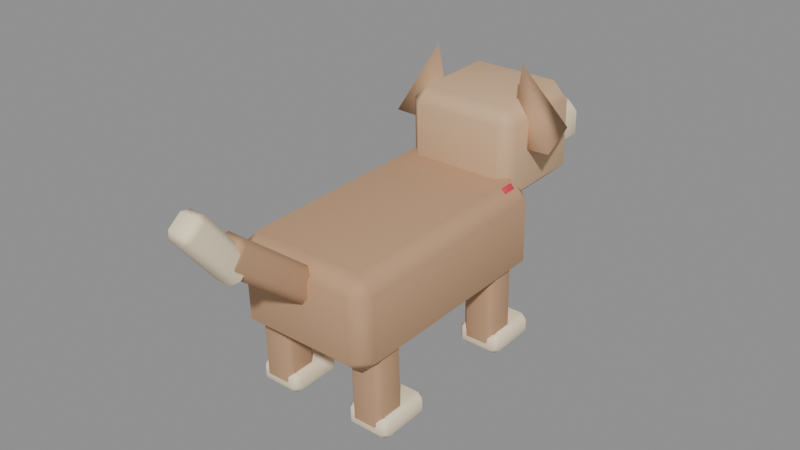 # Source: Dog.blend  (saved by Blender 5.1.30; exported with 4.5.12 LTS)
import bpy
from mathutils import Matrix  # noqa: F401  (used for matrix-valued properties, if any)

bpy.ops.wm.read_factory_settings(use_empty=True)
scene = bpy.context.scene
scene.name = 'Scene'

# ---- materials (node trees are filled in below, after node groups)
mat_material_dog_warmfur = bpy.data.materials.new('Material.Dog.WarmFur')
mat_material_dog_warmfur.diffuse_color = (0.54, 0.32, 0.18, 1.0)
mat_material_dog_creampatch = bpy.data.materials.new('Material.Dog.CreamPatch')
mat_material_dog_creampatch.diffuse_color = (0.95, 0.8, 0.56, 1.0)
mat_material_dog_softfur = bpy.data.materials.new('Material.Dog.SoftFur')
mat_material_dog_softfur.diffuse_color = (0.67, 0.44, 0.26, 1.0)
mat_material_dog_darkdetails = bpy.data.materials.new('Material.Dog.DarkDetails')
mat_material_dog_darkdetails.diffuse_color = (0.06, 0.045, 0.035, 1.0)
mat_material_dog_collarred = bpy.data.materials.new('Material.Dog.CollarRed')
mat_material_dog_collarred.diffuse_color = (0.7, 0.04, 0.08, 1.0)
mat_material_dog_taggold = bpy.data.materials.new('Material.Dog.TagGold')
mat_material_dog_taggold.diffuse_color = (0.95, 0.66, 0.18, 1.0)

# ---- material node trees
mat_material_dog_warmfur.use_nodes = True; mat_material_dog_warmfur.node_tree.nodes.clear()
_N = mat_material_dog_warmfur.node_tree.nodes; _L = mat_material_dog_warmfur.node_tree.links
n0 = _N.new('ShaderNodeBsdfPrincipled'); n0.name = 'Principled BSDF'; n0.location = (-200, 100)
n0.inputs[0].default_value = (0.54, 0.32, 0.18, 1.0)
n0.inputs[2].default_value = 0.86
n1 = _N.new('ShaderNodeOutputMaterial'); n1.name = 'Material Output'; n1.location = (200, 100)
_L.new(n0.outputs[0], n1.inputs[0])
n1.is_active_output = True
mat_material_dog_creampatch.use_nodes = True; mat_material_dog_creampatch.node_tree.nodes.clear()
_N = mat_material_dog_creampatch.node_tree.nodes; _L = mat_material_dog_creampatch.node_tree.links
n0 = _N.new('ShaderNodeBsdfPrincipled'); n0.name = 'Principled BSDF'; n0.location = (-200, 100)
n0.inputs[0].default_value = (0.95, 0.8, 0.56, 1.0)
n0.inputs[2].default_value = 0.86
n1 = _N.new('ShaderNodeOutputMaterial'); n1.name = 'Material Output'; n1.location = (200, 100)
_L.new(n0.outputs[0], n1.inputs[0])
n1.is_active_output = True
mat_material_dog_softfur.use_nodes = True; mat_material_dog_softfur.node_tree.nodes.clear()
_N = mat_material_dog_softfur.node_tree.nodes; _L = mat_material_dog_softfur.node_tree.links
n0 = _N.new('ShaderNodeBsdfPrincipled'); n0.name = 'Principled BSDF'; n0.location = (-200, 100)
n0.inputs[0].default_value = (0.67, 0.44, 0.26, 1.0)
n0.inputs[2].default_value = 0.86
n1 = _N.new('ShaderNodeOutputMaterial'); n1.name = 'Material Output'; n1.location = (200, 100)
_L.new(n0.outputs[0], n1.inputs[0])
n1.is_active_output = True
mat_material_dog_darkdetails.use_nodes = True; mat_material_dog_darkdetails.node_tree.nodes.clear()
_N = mat_material_dog_darkdetails.node_tree.nodes; _L = mat_material_dog_darkdetails.node_tree.links
n0 = _N.new('ShaderNodeBsdfPrincipled'); n0.name = 'Principled BSDF'; n0.location = (-200, 100)
n0.inputs[0].default_value = (0.06, 0.045, 0.035, 1.0)
n0.inputs[2].default_value = 0.86
n1 = _N.new('ShaderNodeOutputMaterial'); n1.name = 'Material Output'; n1.location = (200, 100)
_L.new(n0.outputs[0], n1.inputs[0])
n1.is_active_output = True
mat_material_dog_collarred.use_nodes = True; mat_material_dog_collarred.node_tree.nodes.clear()
_N = mat_material_dog_collarred.node_tree.nodes; _L = mat_material_dog_collarred.node_tree.links
n0 = _N.new('ShaderNodeBsdfPrincipled'); n0.name = 'Principled BSDF'; n0.location = (-200, 100)
n0.inputs[0].default_value = (0.7, 0.04, 0.08, 1.0)
n0.inputs[2].default_value = 0.72
n1 = _N.new('ShaderNodeOutputMaterial'); n1.name = 'Material Output'; n1.location = (200, 100)
_L.new(n0.outputs[0], n1.inputs[0])
n1.is_active_output = True
mat_material_dog_taggold.use_nodes = True; mat_material_dog_taggold.node_tree.nodes.clear()
_N = mat_material_dog_taggold.node_tree.nodes; _L = mat_material_dog_taggold.node_tree.links
n0 = _N.new('ShaderNodeBsdfPrincipled'); n0.name = 'Principled BSDF'; n0.location = (-200, 100)
n0.inputs[0].default_value = (0.95, 0.66, 0.18, 1.0)
n0.inputs[2].default_value = 0.62
n1 = _N.new('ShaderNodeOutputMaterial'); n1.name = 'Material Output'; n1.location = (200, 100)
_L.new(n0.outputs[0], n1.inputs[0])
n1.is_active_output = True

# ---- meshes
me_dog_body_mesh = bpy.data.meshes.new('Dog_Body_Mesh')
me_dog_body_mesh.from_pydata([(-0.21, -0.35, -0.14), (-0.21, -0.35, 0.14), (-0.21, 0.35, -0.14), (-0.21, 0.35, 0.14), (0.21, -0.35, -0.14), (0.21, -0.35, 0.14), (0.21, 0.35, -0.14), (0.21, 0.35, 0.14)], [], [(0, 1, 3, 2), (2, 3, 7, 6), (6, 7, 5, 4), (4, 5, 1, 0), (2, 6, 4, 0), (7, 3, 1, 5)])
_uv = me_dog_body_mesh.uv_layers.new(name='UVMap')
_uv.uv.foreach_set('vector', [0.375, 0.0, 0.625, 0.0, 0.625, 0.25, 0.375, 0.25, 0.375, 0.25, 0.625, 0.25, 0.625, 0.5, 0.375, 0.5, 0.375, 0.5, 0.625, 0.5, 0.625, 0.75, 0.375, 0.75, 0.375, 0.75, 0.625, 0.75, 0.625, 1.0, 0.375, 1.0, 0.125, 0.5, 0.375, 0.5, 0.375, 0.75, 0.125, 0.75, 0.625, 0.5, 0.875, 0.5, 0.875, 0.75, 0.625, 0.75])
me_dog_body_mesh.materials.append(mat_material_dog_warmfur)
me_dog_body_mesh.update()
me_dog_bellypatch_mesh = bpy.data.meshes.new('Dog_BellyPatch_Mesh')
me_dog_bellypatch_mesh.from_pydata([(-0.17, -0.21, -0.0175), (-0.17, -0.21, 0.0175), (-0.17, 0.21, -0.0175), (-0.17, 0.21, 0.0175), (0.17, -0.21, -0.0175), (0.17, -0.21, 0.0175), (0.17, 0.21, -0.0175), (0.17, 0.21, 0.0175)], [], [(0, 1, 3, 2), (2, 3, 7, 6), (6, 7, 5, 4), (4, 5, 1, 0), (2, 6, 4, 0), (7, 3, 1, 5)])
_uv = me_dog_bellypatch_mesh.uv_layers.new(name='UVMap')
_uv.uv.foreach_set('vector', [0.375, 0.0, 0.625, 0.0, 0.625, 0.25, 0.375, 0.25, 0.375, 0.25, 0.625, 0.25, 0.625, 0.5, 0.375, 0.5, 0.375, 0.5, 0.625, 0.5, 0.625, 0.75, 0.375, 0.75, 0.375, 0.75, 0.625, 0.75, 0.625, 1.0, 0.375, 1.0, 0.125, 0.5, 0.375, 0.5, 0.375, 0.75, 0.125, 0.75, 0.625, 0.5, 0.875, 0.5, 0.875, 0.75, 0.625, 0.75])
me_dog_bellypatch_mesh.materials.append(mat_material_dog_creampatch)
me_dog_bellypatch_mesh.update()
me_dog_chestpatch_mesh = bpy.data.meshes.new('Dog_ChestPatch_Mesh')
me_dog_chestpatch_mesh.from_pydata([(-0.14, -0.02, -0.1), (-0.14, -0.02, 0.1), (-0.14, 0.02, -0.1), (-0.14, 0.02, 0.1), (0.14, -0.02, -0.1), (0.14, -0.02, 0.1), (0.14, 0.02, -0.1), (0.14, 0.02, 0.1)], [], [(0, 1, 3, 2), (2, 3, 7, 6), (6, 7, 5, 4), (4, 5, 1, 0), (2, 6, 4, 0), (7, 3, 1, 5)])
_uv = me_dog_chestpatch_mesh.uv_layers.new(name='UVMap')
_uv.uv.foreach_set('vector', [0.375, 0.0, 0.625, 0.0, 0.625, 0.25, 0.375, 0.25, 0.375, 0.25, 0.625, 0.25, 0.625, 0.5, 0.375, 0.5, 0.375, 0.5, 0.625, 0.5, 0.625, 0.75, 0.375, 0.75, 0.375, 0.75, 0.625, 0.75, 0.625, 1.0, 0.375, 1.0, 0.125, 0.5, 0.375, 0.5, 0.375, 0.75, 0.125, 0.75, 0.625, 0.5, 0.875, 0.5, 0.875, 0.75, 0.625, 0.75])
me_dog_chestpatch_mesh.materials.append(mat_material_dog_creampatch)
me_dog_chestpatch_mesh.update()
me_dog_head_mesh = bpy.data.meshes.new('Dog_Head_Mesh')
me_dog_head_mesh.from_pydata([(-0.17, -0.16, -0.14), (-0.17, -0.16, 0.14), (-0.17, 0.16, -0.14), (-0.17, 0.16, 0.14), (0.17, -0.16, -0.14), (0.17, -0.16, 0.14), (0.17, 0.16, -0.14), (0.17, 0.16, 0.14)], [], [(0, 1, 3, 2), (2, 3, 7, 6), (6, 7, 5, 4), (4, 5, 1, 0), (2, 6, 4, 0), (7, 3, 1, 5)])
_uv = me_dog_head_mesh.uv_layers.new(name='UVMap')
_uv.uv.foreach_set('vector', [0.375, 0.0, 0.625, 0.0, 0.625, 0.25, 0.375, 0.25, 0.375, 0.25, 0.625, 0.25, 0.625, 0.5, 0.375, 0.5, 0.375, 0.5, 0.625, 0.5, 0.625, 0.75, 0.375, 0.75, 0.375, 0.75, 0.625, 0.75, 0.625, 1.0, 0.375, 1.0, 0.125, 0.5, 0.375, 0.5, 0.375, 0.75, 0.125, 0.75, 0.625, 0.5, 0.875, 0.5, 0.875, 0.75, 0.625, 0.75])
me_dog_head_mesh.materials.append(mat_material_dog_softfur)
me_dog_head_mesh.update()
me_dog_muzzle_mesh = bpy.data.meshes.new('Dog_Muzzle_Mesh')
me_dog_muzzle_mesh.from_pydata([(-0.11, -0.09, -0.065), (-0.11, -0.09, 0.065), (-0.11, 0.09, -0.065), (-0.11, 0.09, 0.065), (0.11, -0.09, -0.065), (0.11, -0.09, 0.065), (0.11, 0.09, -0.065), (0.11, 0.09, 0.065)], [], [(0, 1, 3, 2), (2, 3, 7, 6), (6, 7, 5, 4), (4, 5, 1, 0), (2, 6, 4, 0), (7, 3, 1, 5)])
_uv = me_dog_muzzle_mesh.uv_layers.new(name='UVMap')
_uv.uv.foreach_set('vector', [0.375, 0.0, 0.625, 0.0, 0.625, 0.25, 0.375, 0.25, 0.375, 0.25, 0.625, 0.25, 0.625, 0.5, 0.375, 0.5, 0.375, 0.5, 0.625, 0.5, 0.625, 0.75, 0.375, 0.75, 0.375, 0.75, 0.625, 0.75, 0.625, 1.0, 0.375, 1.0, 0.125, 0.5, 0.375, 0.5, 0.375, 0.75, 0.125, 0.75, 0.625, 0.5, 0.875, 0.5, 0.875, 0.75, 0.625, 0.75])
me_dog_muzzle_mesh.materials.append(mat_material_dog_creampatch)
me_dog_muzzle_mesh.update()
me_dog_nose_mesh = bpy.data.meshes.new('Dog_Nose_Mesh')
me_dog_nose_mesh.from_pydata([(-0.0375, -0.0225, -0.0275), (-0.0375, -0.0225, 0.0275), (-0.0375, 0.0225, -0.0275), (-0.0375, 0.0225, 0.0275), (0.0375, -0.0225, -0.0275), (0.0375, -0.0225, 0.0275), (0.0375, 0.0225, -0.0275), (0.0375, 0.0225, 0.0275)], [], [(0, 1, 3, 2), (2, 3, 7, 6), (6, 7, 5, 4), (4, 5, 1, 0), (2, 6, 4, 0), (7, 3, 1, 5)])
_uv = me_dog_nose_mesh.uv_layers.new(name='UVMap')
_uv.uv.foreach_set('vector', [0.375, 0.0, 0.625, 0.0, 0.625, 0.25, 0.375, 0.25, 0.375, 0.25, 0.625, 0.25, 0.625, 0.5, 0.375, 0.5, 0.375, 0.5, 0.625, 0.5, 0.625, 0.75, 0.375, 0.75, 0.375, 0.75, 0.625, 0.75, 0.625, 1.0, 0.375, 1.0, 0.125, 0.5, 0.375, 0.5, 0.375, 0.75, 0.125, 0.75, 0.625, 0.5, 0.875, 0.5, 0.875, 0.75, 0.625, 0.75])
me_dog_nose_mesh.materials.append(mat_material_dog_darkdetails)
me_dog_nose_mesh.update()
me_dog_eye_l_mesh = bpy.data.meshes.new('Dog_Eye_L_Mesh')
me_dog_eye_l_mesh.from_pydata([(-0.0225, -0.014, -0.0275), (-0.0225, -0.014, 0.0275), (-0.0225, 0.014, -0.0275), (-0.0225, 0.014, 0.0275), (0.0225, -0.014, -0.0275), (0.0225, -0.014, 0.0275), (0.0225, 0.014, -0.0275), (0.0225, 0.014, 0.0275)], [], [(0, 1, 3, 2), (2, 3, 7, 6), (6, 7, 5, 4), (4, 5, 1, 0), (2, 6, 4, 0), (7, 3, 1, 5)])
_uv = me_dog_eye_l_mesh.uv_layers.new(name='UVMap')
_uv.uv.foreach_set('vector', [0.375, 0.0, 0.625, 0.0, 0.625, 0.25, 0.375, 0.25, 0.375, 0.25, 0.625, 0.25, 0.625, 0.5, 0.375, 0.5, 0.375, 0.5, 0.625, 0.5, 0.625, 0.75, 0.375, 0.75, 0.375, 0.75, 0.625, 0.75, 0.625, 1.0, 0.375, 1.0, 0.125, 0.5, 0.375, 0.5, 0.375, 0.75, 0.125, 0.75, 0.625, 0.5, 0.875, 0.5, 0.875, 0.75, 0.625, 0.75])
me_dog_eye_l_mesh.materials.append(mat_material_dog_darkdetails)
me_dog_eye_l_mesh.update()
me_dog_eye_r_mesh = bpy.data.meshes.new('Dog_Eye_R_Mesh')
me_dog_eye_r_mesh.from_pydata([(-0.0225, -0.014, -0.0275), (-0.0225, -0.014, 0.0275), (-0.0225, 0.014, -0.0275), (-0.0225, 0.014, 0.0275), (0.0225, -0.014, -0.0275), (0.0225, -0.014, 0.0275), (0.0225, 0.014, -0.0275), (0.0225, 0.014, 0.0275)], [], [(0, 1, 3, 2), (2, 3, 7, 6), (6, 7, 5, 4), (4, 5, 1, 0), (2, 6, 4, 0), (7, 3, 1, 5)])
_uv = me_dog_eye_r_mesh.uv_layers.new(name='UVMap')
_uv.uv.foreach_set('vector', [0.375, 0.0, 0.625, 0.0, 0.625, 0.25, 0.375, 0.25, 0.375, 0.25, 0.625, 0.25, 0.625, 0.5, 0.375, 0.5, 0.375, 0.5, 0.625, 0.5, 0.625, 0.75, 0.375, 0.75, 0.375, 0.75, 0.625, 0.75, 0.625, 1.0, 0.375, 1.0, 0.125, 0.5, 0.375, 0.5, 0.375, 0.75, 0.125, 0.75, 0.625, 0.5, 0.875, 0.5, 0.875, 0.75, 0.625, 0.75])
me_dog_eye_r_mesh.materials.append(mat_material_dog_darkdetails)
me_dog_eye_r_mesh.update()
me_dog_ear_l_mesh = bpy.data.meshes.new('Dog_Ear_L_Mesh')
me_dog_ear_l_mesh.from_pydata([(-7.078e-10, 0.095, -0.11), (0.08227, -0.0475, -0.11), (-0.08227, -0.0475, -0.11), (1.221e-17, -1.639e-09, 0.11)], [], [(0, 3, 1), (0, 1, 2), (1, 3, 2), (2, 3, 0)])
_uv = me_dog_ear_l_mesh.uv_layers.new(name='UVMap')
_uv.uv.foreach_set('vector', [0.25, 0.49, 0.25, 0.25, 0.4578, 0.13, 0.75, 0.49, 0.9578, 0.13, 0.5422, 0.13, 0.4578, 0.13, 0.25, 0.25, 0.04215, 0.13, 0.04215, 0.13, 0.25, 0.25, 0.25, 0.49])
me_dog_ear_l_mesh.materials.append(mat_material_dog_warmfur)
me_dog_ear_l_mesh.update()
me_dog_ear_r_mesh = bpy.data.meshes.new('Dog_Ear_R_Mesh')
me_dog_ear_r_mesh.from_pydata([(7.078e-10, 0.095, -0.11), (0.08227, -0.0475, -0.11), (-0.08227, -0.0475, -0.11), (-1.221e-17, -1.639e-09, 0.11)], [], [(0, 3, 1), (0, 1, 2), (1, 3, 2), (2, 3, 0)])
_uv = me_dog_ear_r_mesh.uv_layers.new(name='UVMap')
_uv.uv.foreach_set('vector', [0.25, 0.49, 0.25, 0.25, 0.4578, 0.13, 0.75, 0.49, 0.9578, 0.13, 0.5422, 0.13, 0.4578, 0.13, 0.25, 0.25, 0.04215, 0.13, 0.04215, 0.13, 0.25, 0.25, 0.25, 0.49])
me_dog_ear_r_mesh.materials.append(mat_material_dog_warmfur)
me_dog_ear_r_mesh.update()
me_dog_leg_fl_mesh = bpy.data.meshes.new('Dog_Leg_FL_Mesh')
me_dog_leg_fl_mesh.from_pydata([(-0.05, -0.05, -0.15), (-0.05, -0.05, 0.15), (-0.05, 0.05, -0.15), (-0.05, 0.05, 0.15), (0.05, -0.05, -0.15), (0.05, -0.05, 0.15), (0.05, 0.05, -0.15), (0.05, 0.05, 0.15)], [], [(0, 1, 3, 2), (2, 3, 7, 6), (6, 7, 5, 4), (4, 5, 1, 0), (2, 6, 4, 0), (7, 3, 1, 5)])
_uv = me_dog_leg_fl_mesh.uv_layers.new(name='UVMap')
_uv.uv.foreach_set('vector', [0.375, 0.0, 0.625, 0.0, 0.625, 0.25, 0.375, 0.25, 0.375, 0.25, 0.625, 0.25, 0.625, 0.5, 0.375, 0.5, 0.375, 0.5, 0.625, 0.5, 0.625, 0.75, 0.375, 0.75, 0.375, 0.75, 0.625, 0.75, 0.625, 1.0, 0.375, 1.0, 0.125, 0.5, 0.375, 0.5, 0.375, 0.75, 0.125, 0.75, 0.625, 0.5, 0.875, 0.5, 0.875, 0.75, 0.625, 0.75])
me_dog_leg_fl_mesh.materials.append(mat_material_dog_warmfur)
me_dog_leg_fl_mesh.update()
me_dog_paw_fl_mesh = bpy.data.meshes.new('Dog_Paw_FL_Mesh')
me_dog_paw_fl_mesh.from_pydata([(-0.065, -0.08, -0.035), (-0.065, -0.08, 0.035), (-0.065, 0.08, -0.035), (-0.065, 0.08, 0.035), (0.065, -0.08, -0.035), (0.065, -0.08, 0.035), (0.065, 0.08, -0.035), (0.065, 0.08, 0.035)], [], [(0, 1, 3, 2), (2, 3, 7, 6), (6, 7, 5, 4), (4, 5, 1, 0), (2, 6, 4, 0), (7, 3, 1, 5)])
_uv = me_dog_paw_fl_mesh.uv_layers.new(name='UVMap')
_uv.uv.foreach_set('vector', [0.375, 0.0, 0.625, 0.0, 0.625, 0.25, 0.375, 0.25, 0.375, 0.25, 0.625, 0.25, 0.625, 0.5, 0.375, 0.5, 0.375, 0.5, 0.625, 0.5, 0.625, 0.75, 0.375, 0.75, 0.375, 0.75, 0.625, 0.75, 0.625, 1.0, 0.375, 1.0, 0.125, 0.5, 0.375, 0.5, 0.375, 0.75, 0.125, 0.75, 0.625, 0.5, 0.875, 0.5, 0.875, 0.75, 0.625, 0.75])
me_dog_paw_fl_mesh.materials.append(mat_material_dog_creampatch)
me_dog_paw_fl_mesh.update()
me_dog_leg_fr_mesh = bpy.data.meshes.new('Dog_Leg_FR_Mesh')
me_dog_leg_fr_mesh.from_pydata([(-0.05, -0.05, -0.15), (-0.05, -0.05, 0.15), (-0.05, 0.05, -0.15), (-0.05, 0.05, 0.15), (0.05, -0.05, -0.15), (0.05, -0.05, 0.15), (0.05, 0.05, -0.15), (0.05, 0.05, 0.15)], [], [(0, 1, 3, 2), (2, 3, 7, 6), (6, 7, 5, 4), (4, 5, 1, 0), (2, 6, 4, 0), (7, 3, 1, 5)])
_uv = me_dog_leg_fr_mesh.uv_layers.new(name='UVMap')
_uv.uv.foreach_set('vector', [0.375, 0.0, 0.625, 0.0, 0.625, 0.25, 0.375, 0.25, 0.375, 0.25, 0.625, 0.25, 0.625, 0.5, 0.375, 0.5, 0.375, 0.5, 0.625, 0.5, 0.625, 0.75, 0.375, 0.75, 0.375, 0.75, 0.625, 0.75, 0.625, 1.0, 0.375, 1.0, 0.125, 0.5, 0.375, 0.5, 0.375, 0.75, 0.125, 0.75, 0.625, 0.5, 0.875, 0.5, 0.875, 0.75, 0.625, 0.75])
me_dog_leg_fr_mesh.materials.append(mat_material_dog_warmfur)
me_dog_leg_fr_mesh.update()
me_dog_paw_fr_mesh = bpy.data.meshes.new('Dog_Paw_FR_Mesh')
me_dog_paw_fr_mesh.from_pydata([(-0.065, -0.08, -0.035), (-0.065, -0.08, 0.035), (-0.065, 0.08, -0.035), (-0.065, 0.08, 0.035), (0.065, -0.08, -0.035), (0.065, -0.08, 0.035), (0.065, 0.08, -0.035), (0.065, 0.08, 0.035)], [], [(0, 1, 3, 2), (2, 3, 7, 6), (6, 7, 5, 4), (4, 5, 1, 0), (2, 6, 4, 0), (7, 3, 1, 5)])
_uv = me_dog_paw_fr_mesh.uv_layers.new(name='UVMap')
_uv.uv.foreach_set('vector', [0.375, 0.0, 0.625, 0.0, 0.625, 0.25, 0.375, 0.25, 0.375, 0.25, 0.625, 0.25, 0.625, 0.5, 0.375, 0.5, 0.375, 0.5, 0.625, 0.5, 0.625, 0.75, 0.375, 0.75, 0.375, 0.75, 0.625, 0.75, 0.625, 1.0, 0.375, 1.0, 0.125, 0.5, 0.375, 0.5, 0.375, 0.75, 0.125, 0.75, 0.625, 0.5, 0.875, 0.5, 0.875, 0.75, 0.625, 0.75])
me_dog_paw_fr_mesh.materials.append(mat_material_dog_creampatch)
me_dog_paw_fr_mesh.update()
me_dog_leg_rl_mesh = bpy.data.meshes.new('Dog_Leg_RL_Mesh')
me_dog_leg_rl_mesh.from_pydata([(-0.05, -0.05, -0.15), (-0.05, -0.05, 0.15), (-0.05, 0.05, -0.15), (-0.05, 0.05, 0.15), (0.05, -0.05, -0.15), (0.05, -0.05, 0.15), (0.05, 0.05, -0.15), (0.05, 0.05, 0.15)], [], [(0, 1, 3, 2), (2, 3, 7, 6), (6, 7, 5, 4), (4, 5, 1, 0), (2, 6, 4, 0), (7, 3, 1, 5)])
_uv = me_dog_leg_rl_mesh.uv_layers.new(name='UVMap')
_uv.uv.foreach_set('vector', [0.375, 0.0, 0.625, 0.0, 0.625, 0.25, 0.375, 0.25, 0.375, 0.25, 0.625, 0.25, 0.625, 0.5, 0.375, 0.5, 0.375, 0.5, 0.625, 0.5, 0.625, 0.75, 0.375, 0.75, 0.375, 0.75, 0.625, 0.75, 0.625, 1.0, 0.375, 1.0, 0.125, 0.5, 0.375, 0.5, 0.375, 0.75, 0.125, 0.75, 0.625, 0.5, 0.875, 0.5, 0.875, 0.75, 0.625, 0.75])
me_dog_leg_rl_mesh.materials.append(mat_material_dog_warmfur)
me_dog_leg_rl_mesh.update()
me_dog_paw_rl_mesh = bpy.data.meshes.new('Dog_Paw_RL_Mesh')
me_dog_paw_rl_mesh.from_pydata([(-0.065, -0.08, -0.035), (-0.065, -0.08, 0.035), (-0.065, 0.08, -0.035), (-0.065, 0.08, 0.035), (0.065, -0.08, -0.035), (0.065, -0.08, 0.035), (0.065, 0.08, -0.035), (0.065, 0.08, 0.035)], [], [(0, 1, 3, 2), (2, 3, 7, 6), (6, 7, 5, 4), (4, 5, 1, 0), (2, 6, 4, 0), (7, 3, 1, 5)])
_uv = me_dog_paw_rl_mesh.uv_layers.new(name='UVMap')
_uv.uv.foreach_set('vector', [0.375, 0.0, 0.625, 0.0, 0.625, 0.25, 0.375, 0.25, 0.375, 0.25, 0.625, 0.25, 0.625, 0.5, 0.375, 0.5, 0.375, 0.5, 0.625, 0.5, 0.625, 0.75, 0.375, 0.75, 0.375, 0.75, 0.625, 0.75, 0.625, 1.0, 0.375, 1.0, 0.125, 0.5, 0.375, 0.5, 0.375, 0.75, 0.125, 0.75, 0.625, 0.5, 0.875, 0.5, 0.875, 0.75, 0.625, 0.75])
me_dog_paw_rl_mesh.materials.append(mat_material_dog_creampatch)
me_dog_paw_rl_mesh.update()
me_dog_leg_rr_mesh = bpy.data.meshes.new('Dog_Leg_RR_Mesh')
me_dog_leg_rr_mesh.from_pydata([(-0.05, -0.05, -0.15), (-0.05, -0.05, 0.15), (-0.05, 0.05, -0.15), (-0.05, 0.05, 0.15), (0.05, -0.05, -0.15), (0.05, -0.05, 0.15), (0.05, 0.05, -0.15), (0.05, 0.05, 0.15)], [], [(0, 1, 3, 2), (2, 3, 7, 6), (6, 7, 5, 4), (4, 5, 1, 0), (2, 6, 4, 0), (7, 3, 1, 5)])
_uv = me_dog_leg_rr_mesh.uv_layers.new(name='UVMap')
_uv.uv.foreach_set('vector', [0.375, 0.0, 0.625, 0.0, 0.625, 0.25, 0.375, 0.25, 0.375, 0.25, 0.625, 0.25, 0.625, 0.5, 0.375, 0.5, 0.375, 0.5, 0.625, 0.5, 0.625, 0.75, 0.375, 0.75, 0.375, 0.75, 0.625, 0.75, 0.625, 1.0, 0.375, 1.0, 0.125, 0.5, 0.375, 0.5, 0.375, 0.75, 0.125, 0.75, 0.625, 0.5, 0.875, 0.5, 0.875, 0.75, 0.625, 0.75])
me_dog_leg_rr_mesh.materials.append(mat_material_dog_warmfur)
me_dog_leg_rr_mesh.update()
me_dog_paw_rr_mesh = bpy.data.meshes.new('Dog_Paw_RR_Mesh')
me_dog_paw_rr_mesh.from_pydata([(-0.065, -0.08, -0.035), (-0.065, -0.08, 0.035), (-0.065, 0.08, -0.035), (-0.065, 0.08, 0.035), (0.065, -0.08, -0.035), (0.065, -0.08, 0.035), (0.065, 0.08, -0.035), (0.065, 0.08, 0.035)], [], [(0, 1, 3, 2), (2, 3, 7, 6), (6, 7, 5, 4), (4, 5, 1, 0), (2, 6, 4, 0), (7, 3, 1, 5)])
_uv = me_dog_paw_rr_mesh.uv_layers.new(name='UVMap')
_uv.uv.foreach_set('vector', [0.375, 0.0, 0.625, 0.0, 0.625, 0.25, 0.375, 0.25, 0.375, 0.25, 0.625, 0.25, 0.625, 0.5, 0.375, 0.5, 0.375, 0.5, 0.625, 0.5, 0.625, 0.75, 0.375, 0.75, 0.375, 0.75, 0.625, 0.75, 0.625, 1.0, 0.375, 1.0, 0.125, 0.5, 0.375, 0.5, 0.375, 0.75, 0.125, 0.75, 0.625, 0.5, 0.875, 0.5, 0.875, 0.75, 0.625, 0.75])
me_dog_paw_rr_mesh.materials.append(mat_material_dog_creampatch)
me_dog_paw_rr_mesh.update()
me_dog_tail_base_mesh = bpy.data.meshes.new('Dog_Tail_Base_Mesh')
me_dog_tail_base_mesh.from_pydata([(-0.045, -0.17, -0.045), (-0.045, -0.17, 0.045), (-0.045, 0.17, -0.045), (-0.045, 0.17, 0.045), (0.045, -0.17, -0.045), (0.045, -0.17, 0.045), (0.045, 0.17, -0.045), (0.045, 0.17, 0.045)], [], [(0, 1, 3, 2), (2, 3, 7, 6), (6, 7, 5, 4), (4, 5, 1, 0), (2, 6, 4, 0), (7, 3, 1, 5)])
_uv = me_dog_tail_base_mesh.uv_layers.new(name='UVMap')
_uv.uv.foreach_set('vector', [0.375, 0.0, 0.625, 0.0, 0.625, 0.25, 0.375, 0.25, 0.375, 0.25, 0.625, 0.25, 0.625, 0.5, 0.375, 0.5, 0.375, 0.5, 0.625, 0.5, 0.625, 0.75, 0.375, 0.75, 0.375, 0.75, 0.625, 0.75, 0.625, 1.0, 0.375, 1.0, 0.125, 0.5, 0.375, 0.5, 0.375, 0.75, 0.125, 0.75, 0.625, 0.5, 0.875, 0.5, 0.875, 0.75, 0.625, 0.75])
me_dog_tail_base_mesh.materials.append(mat_material_dog_warmfur)
me_dog_tail_base_mesh.update()
me_dog_tail_tip_mesh = bpy.data.meshes.new('Dog_Tail_Tip_Mesh')
me_dog_tail_tip_mesh.from_pydata([(-0.04, -0.11, -0.04), (-0.04, -0.11, 0.04), (-0.04, 0.11, -0.04), (-0.04, 0.11, 0.04), (0.04, -0.11, -0.04), (0.04, -0.11, 0.04), (0.04, 0.11, -0.04), (0.04, 0.11, 0.04)], [], [(0, 1, 3, 2), (2, 3, 7, 6), (6, 7, 5, 4), (4, 5, 1, 0), (2, 6, 4, 0), (7, 3, 1, 5)])
_uv = me_dog_tail_tip_mesh.uv_layers.new(name='UVMap')
_uv.uv.foreach_set('vector', [0.375, 0.0, 0.625, 0.0, 0.625, 0.25, 0.375, 0.25, 0.375, 0.25, 0.625, 0.25, 0.625, 0.5, 0.375, 0.5, 0.375, 0.5, 0.625, 0.5, 0.625, 0.75, 0.375, 0.75, 0.375, 0.75, 0.625, 0.75, 0.625, 1.0, 0.375, 1.0, 0.125, 0.5, 0.375, 0.5, 0.375, 0.75, 0.125, 0.75, 0.625, 0.5, 0.875, 0.5, 0.875, 0.75, 0.625, 0.75])
me_dog_tail_tip_mesh.materials.append(mat_material_dog_creampatch)
me_dog_tail_tip_mesh.update()
me_dog_collar_mesh = bpy.data.meshes.new('Dog_Collar_Mesh')
me_dog_collar_mesh.from_pydata([(-0.18, -0.0325, -0.0275), (-0.18, -0.0325, 0.0275), (-0.18, 0.0325, -0.0275), (-0.18, 0.0325, 0.0275), (0.18, -0.0325, -0.0275), (0.18, -0.0325, 0.0275), (0.18, 0.0325, -0.0275), (0.18, 0.0325, 0.0275)], [], [(0, 1, 3, 2), (2, 3, 7, 6), (6, 7, 5, 4), (4, 5, 1, 0), (2, 6, 4, 0), (7, 3, 1, 5)])
_uv = me_dog_collar_mesh.uv_layers.new(name='UVMap')
_uv.uv.foreach_set('vector', [0.375, 0.0, 0.625, 0.0, 0.625, 0.25, 0.375, 0.25, 0.375, 0.25, 0.625, 0.25, 0.625, 0.5, 0.375, 0.5, 0.375, 0.5, 0.625, 0.5, 0.625, 0.75, 0.375, 0.75, 0.375, 0.75, 0.625, 0.75, 0.625, 1.0, 0.375, 1.0, 0.125, 0.5, 0.375, 0.5, 0.375, 0.75, 0.125, 0.75, 0.625, 0.5, 0.875, 0.5, 0.875, 0.75, 0.625, 0.75])
me_dog_collar_mesh.materials.append(mat_material_dog_collarred)
me_dog_collar_mesh.update()
me_dog_tag_mesh = bpy.data.meshes.new('Dog_Tag_Mesh')
me_dog_tag_mesh.from_pydata([(0.0, 0.035, -0.009), (0.0, 0.035, 0.009), (0.02057, 0.02832, -0.009), (0.02057, 0.02832, 0.009), (0.03329, 0.01082, -0.009), (0.03329, 0.01082, 0.009), (0.03329, -0.01082, -0.009), (0.03329, -0.01082, 0.009), (0.02057, -0.02832, -0.009), (0.02057, -0.02832, 0.009), (0.0, -0.035, -0.009), (0.0, -0.035, 0.009), (-0.02057, -0.02832, -0.009), (-0.02057, -0.02832, 0.009), (-0.03329, -0.01082, -0.009), (-0.03329, -0.01082, 0.009), (-0.03329, 0.01082, -0.009), (-0.03329, 0.01082, 0.009), (-0.02057, 0.02832, -0.009), (-0.02057, 0.02832, 0.009)], [], [(0, 1, 3, 2), (2, 3, 5, 4), (4, 5, 7, 6), (6, 7, 9, 8), (8, 9, 11, 10), (10, 11, 13, 12), (12, 13, 15, 14), (14, 15, 17, 16), (3, 1, 19, 17, 15, 13, 11, 9, 7, 5), (16, 17, 19, 18), (18, 19, 1, 0), (0, 2, 4, 6, 8, 10, 12, 14, 16, 18)])
_uv = me_dog_tag_mesh.uv_layers.new(name='UVMap')
_uv.uv.foreach_set('vector', [1.0, 0.5, 1.0, 1.0, 0.9, 1.0, 0.9, 0.5, 0.9, 0.5, 0.9, 1.0, 0.8, 1.0, 0.8, 0.5, 0.8, 0.5, 0.8, 1.0, 0.7, 1.0, 0.7, 0.5, 0.7, 0.5, 0.7, 1.0, 0.6, 1.0, 0.6, 0.5, 0.6, 0.5, 0.6, 1.0, 0.5, 1.0, 0.5, 0.5, 0.5, 0.5, 0.5, 1.0, 0.4, 1.0, 0.4, 0.5, 0.4, 0.5, 0.4, 1.0, 0.3, 1.0, 0.3, 0.5, 0.3, 0.5, 0.3, 1.0, 0.2, 1.0, 0.2, 0.5, 0.3911, 0.4442, 0.25, 0.49, 0.1089, 0.4442, 0.02175, 0.3242, 0.02175, 0.1758, 0.1089, 0.05584, 0.25, 0.01, 0.3911, 0.05584, 0.4783, 0.1758, 0.4783, 0.3242, 0.2, 0.5, 0.2, 1.0, 0.1, 1.0, 0.1, 0.5, 0.1, 0.5, 0.1, 1.0, -7.451e-08, 1.0, -7.451e-08, 0.5, 0.75, 0.49, 0.8911, 0.4442, 0.9783, 0.3242, 0.9783, 0.1758, 0.8911, 0.05584, 0.75, 0.01, 0.6089, 0.05584, 0.5217, 0.1758, 0.5217, 0.3242, 0.6089, 0.4442])
me_dog_tag_mesh.materials.append(mat_material_dog_taggold)
me_dog_tag_mesh.update()

# ---- objects
ob_dog_root = bpy.data.objects.new('Dog_Root', None)
ob_dog_body = bpy.data.objects.new('Dog_Body', me_dog_body_mesh)
ob_dog_bellypatch = bpy.data.objects.new('Dog_BellyPatch', me_dog_bellypatch_mesh)
ob_dog_chestpatch = bpy.data.objects.new('Dog_ChestPatch', me_dog_chestpatch_mesh)
ob_dog_head = bpy.data.objects.new('Dog_Head', me_dog_head_mesh)
ob_dog_muzzle = bpy.data.objects.new('Dog_Muzzle', me_dog_muzzle_mesh)
ob_dog_nose = bpy.data.objects.new('Dog_Nose', me_dog_nose_mesh)
ob_dog_eye_l = bpy.data.objects.new('Dog_Eye_L', me_dog_eye_l_mesh)
ob_dog_eye_r = bpy.data.objects.new('Dog_Eye_R', me_dog_eye_r_mesh)
ob_dog_ear_l = bpy.data.objects.new('Dog_Ear_L', me_dog_ear_l_mesh)
ob_dog_ear_r = bpy.data.objects.new('Dog_Ear_R', me_dog_ear_r_mesh)
ob_dog_leg_fl = bpy.data.objects.new('Dog_Leg_FL', me_dog_leg_fl_mesh)
ob_dog_paw_fl = bpy.data.objects.new('Dog_Paw_FL', me_dog_paw_fl_mesh)
ob_dog_leg_fr = bpy.data.objects.new('Dog_Leg_FR', me_dog_leg_fr_mesh)
ob_dog_paw_fr = bpy.data.objects.new('Dog_Paw_FR', me_dog_paw_fr_mesh)
ob_dog_leg_rl = bpy.data.objects.new('Dog_Leg_RL', me_dog_leg_rl_mesh)
ob_dog_paw_rl = bpy.data.objects.new('Dog_Paw_RL', me_dog_paw_rl_mesh)
ob_dog_leg_rr = bpy.data.objects.new('Dog_Leg_RR', me_dog_leg_rr_mesh)
ob_dog_paw_rr = bpy.data.objects.new('Dog_Paw_RR', me_dog_paw_rr_mesh)
ob_dog_tail_base = bpy.data.objects.new('Dog_Tail_Base', me_dog_tail_base_mesh)
ob_dog_tail_tip = bpy.data.objects.new('Dog_Tail_Tip', me_dog_tail_tip_mesh)
ob_dog_collar = bpy.data.objects.new('Dog_Collar', me_dog_collar_mesh)
ob_dog_tag = bpy.data.objects.new('Dog_Tag', me_dog_tag_mesh)

# ---- transforms, parenting, visibility, modifiers, constraints
ob_dog_root.location = (0.0, 0.0, 0.015)
ob_dog_root.rotation_euler = (0.03, 0.0, 0.0)
ob_dog_root.empty_display_size = 0.2
ob_dog_body.parent = ob_dog_root
ob_dog_body.location = (0.0, 0.0, 0.34)
_m = ob_dog_body.modifiers.new('Dog_Body_SoftBevel', 'BEVEL')
_m.width = 0.05
_m.width_pct = 0.05
_m = ob_dog_body.modifiers.new('Dog_Body_WeightedNormals', 'WEIGHTED_NORMAL')
ob_dog_bellypatch.parent = ob_dog_root
ob_dog_bellypatch.location = (0.0, 0.12, 0.275)
_m = ob_dog_bellypatch.modifiers.new('Dog_BellyPatch_SoftBevel', 'BEVEL')
_m.width = 0.025
_m.width_pct = 0.025
_m = ob_dog_bellypatch.modifiers.new('Dog_BellyPatch_WeightedNormals', 'WEIGHTED_NORMAL')
ob_dog_chestpatch.parent = ob_dog_root
ob_dog_chestpatch.location = (0.0, 0.36, 0.37)
_m = ob_dog_chestpatch.modifiers.new('Dog_ChestPatch_SoftBevel', 'BEVEL')
_m.width = 0.02
_m.width_pct = 0.02
_m = ob_dog_chestpatch.modifiers.new('Dog_ChestPatch_WeightedNormals', 'WEIGHTED_NORMAL')
ob_dog_head.parent = ob_dog_root
ob_dog_head.location = (0.0, 0.43, 0.53)
_m = ob_dog_head.modifiers.new('Dog_Head_SoftBevel', 'BEVEL')
_m.width = 0.045
_m.width_pct = 0.045
_m = ob_dog_head.modifiers.new('Dog_Head_WeightedNormals', 'WEIGHTED_NORMAL')
ob_dog_muzzle.parent = ob_dog_root
ob_dog_muzzle.location = (0.0, 0.64, 0.49)
_m = ob_dog_muzzle.modifiers.new('Dog_Muzzle_SoftBevel', 'BEVEL')
_m.width = 0.03
_m.width_pct = 0.03
_m = ob_dog_muzzle.modifiers.new('Dog_Muzzle_WeightedNormals', 'WEIGHTED_NORMAL')
ob_dog_nose.parent = ob_dog_root
ob_dog_nose.location = (0.0, 0.745, 0.52)
_m = ob_dog_nose.modifiers.new('Dog_Nose_SoftBevel', 'BEVEL')
_m.width = 0.018
_m.width_pct = 0.018
_m = ob_dog_nose.modifiers.new('Dog_Nose_WeightedNormals', 'WEIGHTED_NORMAL')
ob_dog_eye_l.parent = ob_dog_root
ob_dog_eye_l.location = (-0.095, 0.56, 0.59)
_m = ob_dog_eye_l.modifiers.new('Dog_Eye_L_SoftBevel', 'BEVEL')
_m.width = 0.01
_m.width_pct = 0.01
_m = ob_dog_eye_l.modifiers.new('Dog_Eye_L_WeightedNormals', 'WEIGHTED_NORMAL')
ob_dog_eye_r.parent = ob_dog_root
ob_dog_eye_r.location = (0.095, 0.56, 0.59)
_m = ob_dog_eye_r.modifiers.new('Dog_Eye_R_SoftBevel', 'BEVEL')
_m.width = 0.01
_m.width_pct = 0.01
_m = ob_dog_eye_r.modifiers.new('Dog_Eye_R_WeightedNormals', 'WEIGHTED_NORMAL')
ob_dog_ear_l.parent = ob_dog_root
ob_dog_ear_l.location = (-0.16, 0.39, 0.66)
ob_dog_ear_l.rotation_euler = (0.18, 0.18, 0.28)
_m = ob_dog_ear_l.modifiers.new('Dog_Ear_L_WeightedNormals', 'WEIGHTED_NORMAL')
ob_dog_ear_r.parent = ob_dog_root
ob_dog_ear_r.location = (0.16, 0.39, 0.66)
ob_dog_ear_r.rotation_euler = (0.18, -0.18, -0.28)
_m = ob_dog_ear_r.modifiers.new('Dog_Ear_R_WeightedNormals', 'WEIGHTED_NORMAL')
ob_dog_leg_fl.parent = ob_dog_root
ob_dog_leg_fl.location = (-0.15, 0.22, 0.17)
_m = ob_dog_leg_fl.modifiers.new('Dog_Leg_FL_SoftBevel', 'BEVEL')
_m.width = 0.02
_m.width_pct = 0.02
_m = ob_dog_leg_fl.modifiers.new('Dog_Leg_FL_WeightedNormals', 'WEIGHTED_NORMAL')
ob_dog_paw_fl.parent = ob_dog_root
ob_dog_paw_fl.location = (-0.15, 0.255, 0.035)
_m = ob_dog_paw_fl.modifiers.new('Dog_Paw_FL_SoftBevel', 'BEVEL')
_m.width = 0.018
_m.width_pct = 0.018
_m = ob_dog_paw_fl.modifiers.new('Dog_Paw_FL_WeightedNormals', 'WEIGHTED_NORMAL')
ob_dog_leg_fr.parent = ob_dog_root
ob_dog_leg_fr.location = (0.15, 0.22, 0.17)
_m = ob_dog_leg_fr.modifiers.new('Dog_Leg_FR_SoftBevel', 'BEVEL')
_m.width = 0.02
_m.width_pct = 0.02
_m = ob_dog_leg_fr.modifiers.new('Dog_Leg_FR_WeightedNormals', 'WEIGHTED_NORMAL')
ob_dog_paw_fr.parent = ob_dog_root
ob_dog_paw_fr.location = (0.15, 0.255, 0.035)
_m = ob_dog_paw_fr.modifiers.new('Dog_Paw_FR_SoftBevel', 'BEVEL')
_m.width = 0.018
_m.width_pct = 0.018
_m = ob_dog_paw_fr.modifiers.new('Dog_Paw_FR_WeightedNormals', 'WEIGHTED_NORMAL')
ob_dog_leg_rl.parent = ob_dog_root
ob_dog_leg_rl.location = (-0.15, -0.24, 0.17)
_m = ob_dog_leg_rl.modifiers.new('Dog_Leg_RL_SoftBevel', 'BEVEL')
_m.width = 0.02
_m.width_pct = 0.02
_m = ob_dog_leg_rl.modifiers.new('Dog_Leg_RL_WeightedNormals', 'WEIGHTED_NORMAL')
ob_dog_paw_rl.parent = ob_dog_root
ob_dog_paw_rl.location = (-0.15, -0.205, 0.035)
_m = ob_dog_paw_rl.modifiers.new('Dog_Paw_RL_SoftBevel', 'BEVEL')
_m.width = 0.018
_m.width_pct = 0.018
_m = ob_dog_paw_rl.modifiers.new('Dog_Paw_RL_WeightedNormals', 'WEIGHTED_NORMAL')
ob_dog_leg_rr.parent = ob_dog_root
ob_dog_leg_rr.location = (0.15, -0.24, 0.17)
_m = ob_dog_leg_rr.modifiers.new('Dog_Leg_RR_SoftBevel', 'BEVEL')
_m.width = 0.02
_m.width_pct = 0.02
_m = ob_dog_leg_rr.modifiers.new('Dog_Leg_RR_WeightedNormals', 'WEIGHTED_NORMAL')
ob_dog_paw_rr.parent = ob_dog_root
ob_dog_paw_rr.location = (0.15, -0.205, 0.035)
_m = ob_dog_paw_rr.modifiers.new('Dog_Paw_RR_SoftBevel', 'BEVEL')
_m.width = 0.018
_m.width_pct = 0.018
_m = ob_dog_paw_rr.modifiers.new('Dog_Paw_RR_WeightedNormals', 'WEIGHTED_NORMAL')
ob_dog_tail_base.parent = ob_dog_root
ob_dog_tail_base.location = (0.0, -0.42, 0.48)
ob_dog_tail_base.rotation_euler = (-0.7, 0.0, 0.0)
_m = ob_dog_tail_base.modifiers.new('Dog_Tail_Base_SoftBevel', 'BEVEL')
_m.width = 0.02
_m.width_pct = 0.02
_m = ob_dog_tail_base.modifiers.new('Dog_Tail_Base_WeightedNormals', 'WEIGHTED_NORMAL')
ob_dog_tail_tip.parent = ob_dog_root
ob_dog_tail_tip.location = (0.0, -0.58, 0.61)
ob_dog_tail_tip.rotation_euler = (-0.92, 0.0, 0.0)
_m = ob_dog_tail_tip.modifiers.new('Dog_Tail_Tip_SoftBevel', 'BEVEL')
_m.width = 0.018
_m.width_pct = 0.018
_m = ob_dog_tail_tip.modifiers.new('Dog_Tail_Tip_WeightedNormals', 'WEIGHTED_NORMAL')
ob_dog_collar.parent = ob_dog_root
ob_dog_collar.location = (0.0, 0.27, 0.445)
_m = ob_dog_collar.modifiers.new('Dog_Collar_SoftBevel', 'BEVEL')
_m.width = 0.012
_m.width_pct = 0.012
_m = ob_dog_collar.modifiers.new('Dog_Collar_WeightedNormals', 'WEIGHTED_NORMAL')
ob_dog_tag.parent = ob_dog_root
ob_dog_tag.location = (0.0, 0.325, 0.39)
ob_dog_tag.rotation_euler = (1.571, 0.0, 0.0)
_m = ob_dog_tag.modifiers.new('Dog_Tag_SoftBevel', 'BEVEL')
_m.width = 0.012
_m.width_pct = 0.012
_m = ob_dog_tag.modifiers.new('Dog_Tag_WeightedNormals', 'WEIGHTED_NORMAL')

# ---- collection membership
scene.collection.objects.link(ob_dog_root)
scene.collection.objects.link(ob_dog_body)
scene.collection.objects.link(ob_dog_bellypatch)
scene.collection.objects.link(ob_dog_chestpatch)
scene.collection.objects.link(ob_dog_head)
scene.collection.objects.link(ob_dog_muzzle)
scene.collection.objects.link(ob_dog_nose)
scene.collection.objects.link(ob_dog_eye_l)
scene.collection.objects.link(ob_dog_eye_r)
scene.collection.objects.link(ob_dog_ear_l)
scene.collection.objects.link(ob_dog_ear_r)
scene.collection.objects.link(ob_dog_leg_fl)
scene.collection.objects.link(ob_dog_paw_fl)
scene.collection.objects.link(ob_dog_leg_fr)
scene.collection.objects.link(ob_dog_paw_fr)
scene.collection.objects.link(ob_dog_leg_rl)
scene.collection.objects.link(ob_dog_paw_rl)
scene.collection.objects.link(ob_dog_leg_rr)
scene.collection.objects.link(ob_dog_paw_rr)
scene.collection.objects.link(ob_dog_tail_base)
scene.collection.objects.link(ob_dog_tail_tip)
scene.collection.objects.link(ob_dog_collar)
scene.collection.objects.link(ob_dog_tag)

# ---- scene / render settings (as saved in the file)
scene.frame_start = 1; scene.frame_end = 68; scene.frame_set(1)
scene.render.engine = 'BLENDER_EEVEE_NEXT'
scene.render.bake_bias = 0.0
scene.render.bake_samples = 0
scene.cycles.sampling_pattern = 'TABULATED_SOBOL'
scene.eevee.use_volume_custom_range = False
bpy.context.view_layer.update()

# ---- added for rendering (the .blend has no active camera and no usable light): camera, sun + grey world if the file has none
cam_auto = bpy.data.cameras.new('AutoCamera')
cam_auto.lens = 50.0
cam_auto.sensor_width = 36.0
cam_auto.clip_end = 1000.0
ob_auto_camera = bpy.data.objects.new('AutoCamera', cam_auto)
scene.collection.objects.link(ob_auto_camera)
ob_auto_camera.location = (1.62916, -1.92798, 1.71951)
ob_auto_camera.rotation_euler = (1.09748, -7.21219e-08, 0.694738)
scene.camera = ob_auto_camera
light_auto_sun = bpy.data.lights.new('AutoSun', 'SUN')
light_auto_sun.energy = 3.0
light_auto_sun.angle = 0.0523599
ob_auto_sun = bpy.data.objects.new('AutoSun', light_auto_sun)
scene.collection.objects.link(ob_auto_sun)
ob_auto_sun.rotation_euler = (0.872665, 0.174533, 0.523599)
if scene.world is None:
    world_auto = bpy.data.worlds.new('AutoWorld')
    world_auto.color = (0.3, 0.3, 0.3)
    scene.world = world_auto
bpy.context.view_layer.update()
